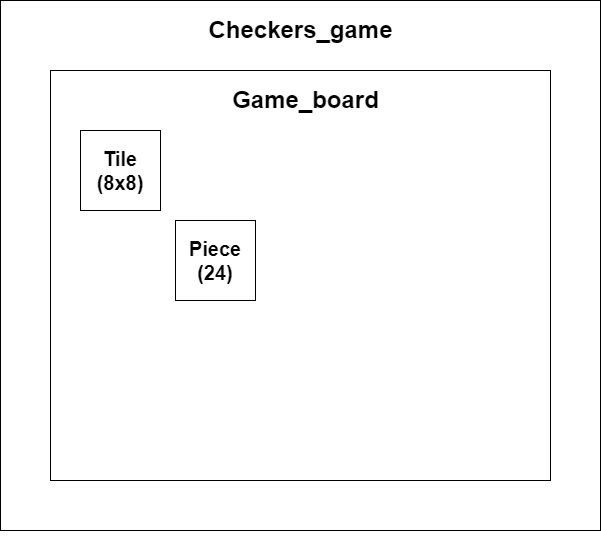

The diagram above was exported from draw.io. Its source (the exported page's mxGraphModel, read from the mxfile embedded in the PNG):
<mxGraphModel dx="1098" dy="828" grid="1" gridSize="10" guides="1" tooltips="1" connect="1" arrows="1" fold="1" page="1" pageScale="1" pageWidth="850" pageHeight="1100" math="0" shadow="0">
  <root>
    <mxCell id="0" />
    <mxCell id="1" parent="0" />
    <mxCell id="_aXrcKMIPECLwmllo1DJ-1" value="" style="rounded=0;whiteSpace=wrap;html=1;" vertex="1" parent="1">
      <mxGeometry x="120" y="80" width="600" height="530" as="geometry" />
    </mxCell>
    <mxCell id="_aXrcKMIPECLwmllo1DJ-2" value="Checkers_game" style="text;strokeColor=none;fillColor=none;html=1;fontSize=24;fontStyle=1;verticalAlign=middle;align=center;" vertex="1" parent="1">
      <mxGeometry x="370" y="90" width="100" height="40" as="geometry" />
    </mxCell>
    <mxCell id="_aXrcKMIPECLwmllo1DJ-3" value="" style="rounded=0;whiteSpace=wrap;html=1;" vertex="1" parent="1">
      <mxGeometry x="170" y="150" width="500" height="410" as="geometry" />
    </mxCell>
    <mxCell id="_aXrcKMIPECLwmllo1DJ-4" style="edgeStyle=orthogonalEdgeStyle;rounded=0;orthogonalLoop=1;jettySize=auto;html=1;exitX=0.5;exitY=1;exitDx=0;exitDy=0;" edge="1" parent="1" source="_aXrcKMIPECLwmllo1DJ-1" target="_aXrcKMIPECLwmllo1DJ-1">
      <mxGeometry relative="1" as="geometry" />
    </mxCell>
    <mxCell id="_aXrcKMIPECLwmllo1DJ-5" value="Game_board" style="text;strokeColor=none;fillColor=none;html=1;fontSize=24;fontStyle=1;verticalAlign=middle;align=center;" vertex="1" parent="1">
      <mxGeometry x="375" y="160" width="100" height="40" as="geometry" />
    </mxCell>
    <mxCell id="_aXrcKMIPECLwmllo1DJ-6" value="&lt;b&gt;&lt;font style=&quot;font-size: 20px;&quot;&gt;Tile&lt;br&gt;(8x8)&lt;br&gt;&lt;/font&gt;&lt;/b&gt;" style="whiteSpace=wrap;html=1;aspect=fixed;" vertex="1" parent="1">
      <mxGeometry x="200" y="210" width="80" height="80" as="geometry" />
    </mxCell>
    <mxCell id="_aXrcKMIPECLwmllo1DJ-7" value="&lt;b&gt;&lt;font style=&quot;font-size: 20px;&quot;&gt;Piece&lt;br&gt;(24)&lt;br&gt;&lt;/font&gt;&lt;/b&gt;" style="whiteSpace=wrap;html=1;aspect=fixed;" vertex="1" parent="1">
      <mxGeometry x="295" y="300" width="80" height="80" as="geometry" />
    </mxCell>
  </root>
</mxGraphModel>